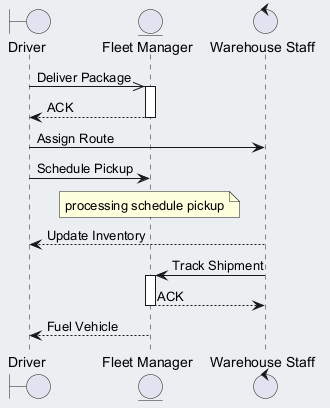

The diagram above was rendered by PlantUML. Its source (embedded in the PNG):
@startuml
skinparam backgroundColor #ECEFF1
skinparam classBackgroundColor #FFFFFF
skinparam classBorderColor #455A64
boundary "Driver" as D
entity "Fleet Manager" as FM
control "Warehouse Staff" as WS
D ->> FM : Deliver Package
activate FM
FM --> D : ACK
deactivate FM
D -> WS : Assign Route
D -> FM : Schedule Pickup
note over FM : processing schedule pickup
WS --> D : Update Inventory
WS -> FM : Track Shipment
activate FM
FM --> WS : ACK
deactivate FM
FM --> D : Fuel Vehicle
@enduml